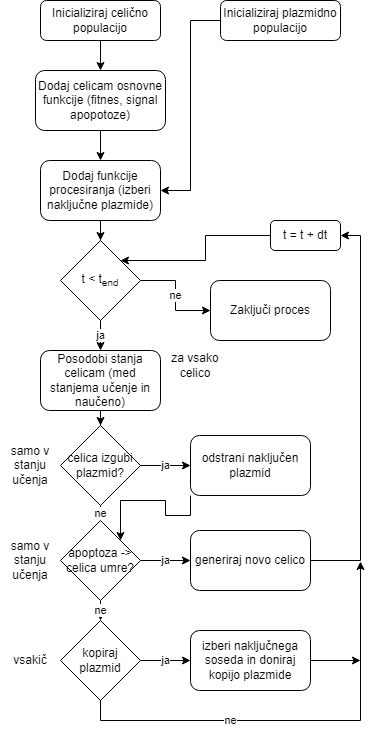

The diagram above was exported from draw.io. Its source (the exported page's mxGraphModel, read from the mxfile embedded in the PNG):
<mxGraphModel dx="1422" dy="762" grid="1" gridSize="10" guides="1" tooltips="1" connect="1" arrows="1" fold="1" page="1" pageScale="1" pageWidth="827" pageHeight="1169" math="0" shadow="0">
  <root>
    <mxCell id="WIyWlLk6GJQsqaUBKTNV-0" />
    <mxCell id="WIyWlLk6GJQsqaUBKTNV-1" parent="WIyWlLk6GJQsqaUBKTNV-0" />
    <mxCell id="ZPnPYICqKQISQRqyIk_y-6" style="edgeStyle=orthogonalEdgeStyle;rounded=0;orthogonalLoop=1;jettySize=auto;html=1;exitX=0.5;exitY=1;exitDx=0;exitDy=0;entryX=0.5;entryY=0;entryDx=0;entryDy=0;" edge="1" parent="WIyWlLk6GJQsqaUBKTNV-1" source="WIyWlLk6GJQsqaUBKTNV-3" target="ZPnPYICqKQISQRqyIk_y-5">
      <mxGeometry relative="1" as="geometry" />
    </mxCell>
    <mxCell id="WIyWlLk6GJQsqaUBKTNV-3" value="Inicializiraj celično populacijo" style="rounded=1;whiteSpace=wrap;html=1;fontSize=12;glass=0;strokeWidth=1;shadow=0;" parent="WIyWlLk6GJQsqaUBKTNV-1" vertex="1">
      <mxGeometry x="160" y="80" width="120" height="40" as="geometry" />
    </mxCell>
    <mxCell id="ZPnPYICqKQISQRqyIk_y-8" style="edgeStyle=orthogonalEdgeStyle;rounded=0;orthogonalLoop=1;jettySize=auto;html=1;entryX=0.5;entryY=0;entryDx=0;entryDy=0;" edge="1" parent="WIyWlLk6GJQsqaUBKTNV-1" source="ZPnPYICqKQISQRqyIk_y-5" target="ZPnPYICqKQISQRqyIk_y-7">
      <mxGeometry relative="1" as="geometry" />
    </mxCell>
    <mxCell id="ZPnPYICqKQISQRqyIk_y-5" value="Dodaj celicam osnovne funkcije (fitnes, signal apopotoze)" style="rounded=1;whiteSpace=wrap;html=1;" vertex="1" parent="WIyWlLk6GJQsqaUBKTNV-1">
      <mxGeometry x="155" y="150" width="130" height="60" as="geometry" />
    </mxCell>
    <mxCell id="ZPnPYICqKQISQRqyIk_y-12" style="edgeStyle=orthogonalEdgeStyle;rounded=0;orthogonalLoop=1;jettySize=auto;html=1;entryX=0.5;entryY=0;entryDx=0;entryDy=0;" edge="1" parent="WIyWlLk6GJQsqaUBKTNV-1" source="ZPnPYICqKQISQRqyIk_y-7" target="ZPnPYICqKQISQRqyIk_y-11">
      <mxGeometry relative="1" as="geometry" />
    </mxCell>
    <mxCell id="ZPnPYICqKQISQRqyIk_y-7" value="Dodaj funkcije procesiranja (izberi naključne plazmide)" style="rounded=1;whiteSpace=wrap;html=1;" vertex="1" parent="WIyWlLk6GJQsqaUBKTNV-1">
      <mxGeometry x="160" y="240" width="120" height="60" as="geometry" />
    </mxCell>
    <mxCell id="ZPnPYICqKQISQRqyIk_y-10" style="edgeStyle=orthogonalEdgeStyle;rounded=0;orthogonalLoop=1;jettySize=auto;html=1;entryX=1;entryY=0.5;entryDx=0;entryDy=0;" edge="1" parent="WIyWlLk6GJQsqaUBKTNV-1" source="ZPnPYICqKQISQRqyIk_y-9" target="ZPnPYICqKQISQRqyIk_y-7">
      <mxGeometry relative="1" as="geometry" />
    </mxCell>
    <mxCell id="ZPnPYICqKQISQRqyIk_y-9" value="Inicializiraj plazmidno populacijo" style="rounded=1;whiteSpace=wrap;html=1;" vertex="1" parent="WIyWlLk6GJQsqaUBKTNV-1">
      <mxGeometry x="340" y="80" width="120" height="40" as="geometry" />
    </mxCell>
    <mxCell id="ZPnPYICqKQISQRqyIk_y-14" value="ne" style="edgeStyle=orthogonalEdgeStyle;rounded=0;orthogonalLoop=1;jettySize=auto;html=1;entryX=0;entryY=0.5;entryDx=0;entryDy=0;" edge="1" parent="WIyWlLk6GJQsqaUBKTNV-1" source="ZPnPYICqKQISQRqyIk_y-11" target="ZPnPYICqKQISQRqyIk_y-13">
      <mxGeometry relative="1" as="geometry" />
    </mxCell>
    <mxCell id="ZPnPYICqKQISQRqyIk_y-16" value="ja" style="edgeStyle=orthogonalEdgeStyle;rounded=0;orthogonalLoop=1;jettySize=auto;html=1;exitX=0.5;exitY=1;exitDx=0;exitDy=0;entryX=0.5;entryY=0;entryDx=0;entryDy=0;" edge="1" parent="WIyWlLk6GJQsqaUBKTNV-1" source="ZPnPYICqKQISQRqyIk_y-11" target="ZPnPYICqKQISQRqyIk_y-15">
      <mxGeometry relative="1" as="geometry" />
    </mxCell>
    <mxCell id="ZPnPYICqKQISQRqyIk_y-11" value="t &amp;lt; t&lt;sub&gt;end&lt;/sub&gt;" style="rhombus;whiteSpace=wrap;html=1;rounded=0;" vertex="1" parent="WIyWlLk6GJQsqaUBKTNV-1">
      <mxGeometry x="180" y="320" width="80" height="80" as="geometry" />
    </mxCell>
    <mxCell id="ZPnPYICqKQISQRqyIk_y-13" value="Zaključi proces" style="rounded=1;whiteSpace=wrap;html=1;" vertex="1" parent="WIyWlLk6GJQsqaUBKTNV-1">
      <mxGeometry x="330" y="360" width="120" height="60" as="geometry" />
    </mxCell>
    <mxCell id="ZPnPYICqKQISQRqyIk_y-19" style="edgeStyle=orthogonalEdgeStyle;rounded=0;orthogonalLoop=1;jettySize=auto;html=1;entryX=0.5;entryY=0;entryDx=0;entryDy=0;" edge="1" parent="WIyWlLk6GJQsqaUBKTNV-1" source="ZPnPYICqKQISQRqyIk_y-15" target="ZPnPYICqKQISQRqyIk_y-18">
      <mxGeometry relative="1" as="geometry" />
    </mxCell>
    <mxCell id="ZPnPYICqKQISQRqyIk_y-15" value="Posodobi stanja celicam (med stanjema učenje in naučeno)" style="rounded=1;whiteSpace=wrap;html=1;" vertex="1" parent="WIyWlLk6GJQsqaUBKTNV-1">
      <mxGeometry x="160" y="430" width="120" height="60" as="geometry" />
    </mxCell>
    <mxCell id="ZPnPYICqKQISQRqyIk_y-17" value="za vsako celico" style="text;html=1;strokeColor=none;fillColor=none;align=center;verticalAlign=middle;whiteSpace=wrap;rounded=0;" vertex="1" parent="WIyWlLk6GJQsqaUBKTNV-1">
      <mxGeometry x="285" y="430" width="60" height="30" as="geometry" />
    </mxCell>
    <mxCell id="ZPnPYICqKQISQRqyIk_y-25" value="ja" style="edgeStyle=orthogonalEdgeStyle;rounded=0;orthogonalLoop=1;jettySize=auto;html=1;entryX=0;entryY=0.5;entryDx=0;entryDy=0;" edge="1" parent="WIyWlLk6GJQsqaUBKTNV-1" source="ZPnPYICqKQISQRqyIk_y-18" target="ZPnPYICqKQISQRqyIk_y-20">
      <mxGeometry relative="1" as="geometry" />
    </mxCell>
    <mxCell id="ZPnPYICqKQISQRqyIk_y-26" value="ne" style="edgeStyle=orthogonalEdgeStyle;rounded=0;orthogonalLoop=1;jettySize=auto;html=1;exitX=0.5;exitY=1;exitDx=0;exitDy=0;entryX=0.5;entryY=0;entryDx=0;entryDy=0;" edge="1" parent="WIyWlLk6GJQsqaUBKTNV-1" source="ZPnPYICqKQISQRqyIk_y-18" target="ZPnPYICqKQISQRqyIk_y-21">
      <mxGeometry relative="1" as="geometry" />
    </mxCell>
    <mxCell id="ZPnPYICqKQISQRqyIk_y-18" value="celica izgubi plazmid?" style="rhombus;whiteSpace=wrap;html=1;rounded=0;" vertex="1" parent="WIyWlLk6GJQsqaUBKTNV-1">
      <mxGeometry x="180" y="505" width="80" height="80" as="geometry" />
    </mxCell>
    <mxCell id="ZPnPYICqKQISQRqyIk_y-32" style="edgeStyle=orthogonalEdgeStyle;rounded=0;orthogonalLoop=1;jettySize=auto;html=1;exitX=0;exitY=1;exitDx=0;exitDy=0;entryX=1;entryY=0;entryDx=0;entryDy=0;" edge="1" parent="WIyWlLk6GJQsqaUBKTNV-1" source="ZPnPYICqKQISQRqyIk_y-20" target="ZPnPYICqKQISQRqyIk_y-21">
      <mxGeometry relative="1" as="geometry" />
    </mxCell>
    <mxCell id="ZPnPYICqKQISQRqyIk_y-20" value="odstrani naključen plazmid" style="rounded=1;whiteSpace=wrap;html=1;" vertex="1" parent="WIyWlLk6GJQsqaUBKTNV-1">
      <mxGeometry x="310" y="515" width="120" height="60" as="geometry" />
    </mxCell>
    <mxCell id="ZPnPYICqKQISQRqyIk_y-27" value="ne" style="edgeStyle=orthogonalEdgeStyle;rounded=0;orthogonalLoop=1;jettySize=auto;html=1;exitX=0.5;exitY=1;exitDx=0;exitDy=0;entryX=0.5;entryY=0;entryDx=0;entryDy=0;" edge="1" parent="WIyWlLk6GJQsqaUBKTNV-1" source="ZPnPYICqKQISQRqyIk_y-21" target="ZPnPYICqKQISQRqyIk_y-23">
      <mxGeometry relative="1" as="geometry" />
    </mxCell>
    <mxCell id="ZPnPYICqKQISQRqyIk_y-28" value="ja" style="edgeStyle=orthogonalEdgeStyle;rounded=0;orthogonalLoop=1;jettySize=auto;html=1;exitX=1;exitY=0.5;exitDx=0;exitDy=0;entryX=0;entryY=0.5;entryDx=0;entryDy=0;" edge="1" parent="WIyWlLk6GJQsqaUBKTNV-1" source="ZPnPYICqKQISQRqyIk_y-21" target="ZPnPYICqKQISQRqyIk_y-22">
      <mxGeometry relative="1" as="geometry" />
    </mxCell>
    <mxCell id="ZPnPYICqKQISQRqyIk_y-21" value="apoptoza -&amp;gt; celica umre?" style="rhombus;whiteSpace=wrap;html=1;rounded=0;" vertex="1" parent="WIyWlLk6GJQsqaUBKTNV-1">
      <mxGeometry x="180" y="600" width="80" height="80" as="geometry" />
    </mxCell>
    <mxCell id="ZPnPYICqKQISQRqyIk_y-42" style="edgeStyle=orthogonalEdgeStyle;rounded=0;orthogonalLoop=1;jettySize=auto;html=1;exitX=1;exitY=0.5;exitDx=0;exitDy=0;entryX=1;entryY=0.5;entryDx=0;entryDy=0;" edge="1" parent="WIyWlLk6GJQsqaUBKTNV-1" source="ZPnPYICqKQISQRqyIk_y-22" target="ZPnPYICqKQISQRqyIk_y-40">
      <mxGeometry relative="1" as="geometry" />
    </mxCell>
    <mxCell id="ZPnPYICqKQISQRqyIk_y-22" value="generiraj novo celico" style="rounded=1;whiteSpace=wrap;html=1;" vertex="1" parent="WIyWlLk6GJQsqaUBKTNV-1">
      <mxGeometry x="310" y="610" width="120" height="60" as="geometry" />
    </mxCell>
    <mxCell id="ZPnPYICqKQISQRqyIk_y-29" value="ja" style="edgeStyle=orthogonalEdgeStyle;rounded=0;orthogonalLoop=1;jettySize=auto;html=1;exitX=1;exitY=0.5;exitDx=0;exitDy=0;entryX=0;entryY=0.5;entryDx=0;entryDy=0;" edge="1" parent="WIyWlLk6GJQsqaUBKTNV-1" source="ZPnPYICqKQISQRqyIk_y-23" target="ZPnPYICqKQISQRqyIk_y-24">
      <mxGeometry relative="1" as="geometry" />
    </mxCell>
    <mxCell id="ZPnPYICqKQISQRqyIk_y-34" value="ne" style="edgeStyle=orthogonalEdgeStyle;rounded=0;orthogonalLoop=1;jettySize=auto;html=1;exitX=0.5;exitY=1;exitDx=0;exitDy=0;" edge="1" parent="WIyWlLk6GJQsqaUBKTNV-1" source="ZPnPYICqKQISQRqyIk_y-23">
      <mxGeometry x="-0.3166" relative="1" as="geometry">
        <mxPoint x="480" y="641" as="targetPoint" />
        <mxPoint as="offset" />
      </mxGeometry>
    </mxCell>
    <mxCell id="ZPnPYICqKQISQRqyIk_y-23" value="kopiraj plazmid" style="rhombus;whiteSpace=wrap;html=1;rounded=0;" vertex="1" parent="WIyWlLk6GJQsqaUBKTNV-1">
      <mxGeometry x="180" y="700" width="80" height="80" as="geometry" />
    </mxCell>
    <mxCell id="ZPnPYICqKQISQRqyIk_y-35" style="edgeStyle=orthogonalEdgeStyle;rounded=0;orthogonalLoop=1;jettySize=auto;html=1;exitX=1;exitY=0.5;exitDx=0;exitDy=0;" edge="1" parent="WIyWlLk6GJQsqaUBKTNV-1" source="ZPnPYICqKQISQRqyIk_y-24">
      <mxGeometry relative="1" as="geometry">
        <mxPoint x="480" y="740" as="targetPoint" />
      </mxGeometry>
    </mxCell>
    <mxCell id="ZPnPYICqKQISQRqyIk_y-24" value="izberi naključnega soseda in doniraj kopijo plazmide" style="rounded=1;whiteSpace=wrap;html=1;" vertex="1" parent="WIyWlLk6GJQsqaUBKTNV-1">
      <mxGeometry x="310" y="710" width="120" height="60" as="geometry" />
    </mxCell>
    <mxCell id="ZPnPYICqKQISQRqyIk_y-36" value="samo v stanju učenja" style="text;html=1;strokeColor=none;fillColor=none;align=center;verticalAlign=middle;whiteSpace=wrap;rounded=0;" vertex="1" parent="WIyWlLk6GJQsqaUBKTNV-1">
      <mxGeometry x="120" y="530" width="60" height="30" as="geometry" />
    </mxCell>
    <mxCell id="ZPnPYICqKQISQRqyIk_y-37" value="samo v stanju učenja" style="text;html=1;strokeColor=none;fillColor=none;align=center;verticalAlign=middle;whiteSpace=wrap;rounded=0;" vertex="1" parent="WIyWlLk6GJQsqaUBKTNV-1">
      <mxGeometry x="120" y="625" width="60" height="30" as="geometry" />
    </mxCell>
    <mxCell id="ZPnPYICqKQISQRqyIk_y-38" value="vsakič" style="text;html=1;strokeColor=none;fillColor=none;align=center;verticalAlign=middle;whiteSpace=wrap;rounded=0;" vertex="1" parent="WIyWlLk6GJQsqaUBKTNV-1">
      <mxGeometry x="120" y="725" width="60" height="30" as="geometry" />
    </mxCell>
    <mxCell id="ZPnPYICqKQISQRqyIk_y-44" style="edgeStyle=orthogonalEdgeStyle;rounded=0;orthogonalLoop=1;jettySize=auto;html=1;exitX=0;exitY=0.5;exitDx=0;exitDy=0;entryX=1;entryY=0;entryDx=0;entryDy=0;" edge="1" parent="WIyWlLk6GJQsqaUBKTNV-1" source="ZPnPYICqKQISQRqyIk_y-40" target="ZPnPYICqKQISQRqyIk_y-11">
      <mxGeometry relative="1" as="geometry" />
    </mxCell>
    <mxCell id="ZPnPYICqKQISQRqyIk_y-40" value="t = t + dt" style="rounded=1;whiteSpace=wrap;html=1;" vertex="1" parent="WIyWlLk6GJQsqaUBKTNV-1">
      <mxGeometry x="390" y="300" width="70" height="30" as="geometry" />
    </mxCell>
  </root>
</mxGraphModel>